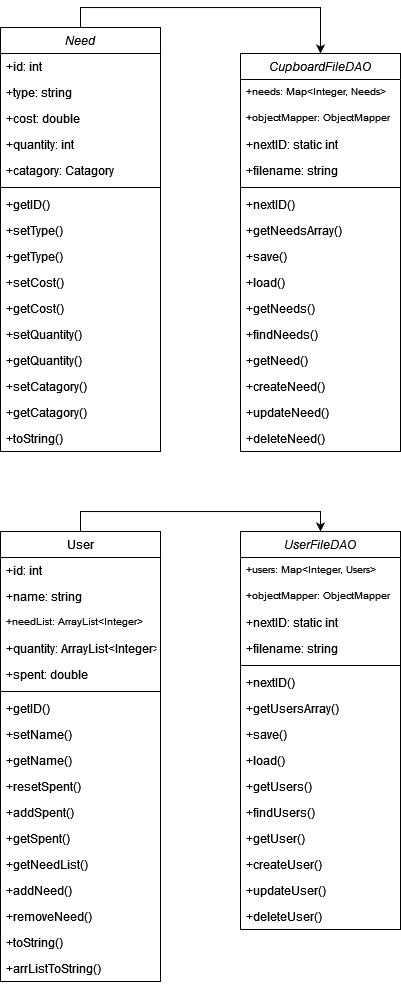

The diagram above was exported from draw.io. Its source (the exported page's mxGraphModel, read from the mxfile embedded in the PNG):
<mxGraphModel dx="840" dy="1593" grid="1" gridSize="10" guides="1" tooltips="1" connect="1" arrows="1" fold="1" page="1" pageScale="1" pageWidth="827" pageHeight="1169" math="0" shadow="0">
  <root>
    <mxCell id="WIyWlLk6GJQsqaUBKTNV-0" />
    <mxCell id="WIyWlLk6GJQsqaUBKTNV-1" parent="WIyWlLk6GJQsqaUBKTNV-0" />
    <mxCell id="ss3yNRQSHDaXn_apBEOs-151" style="edgeStyle=orthogonalEdgeStyle;rounded=0;orthogonalLoop=1;jettySize=auto;html=1;exitX=0.5;exitY=0;exitDx=0;exitDy=0;entryX=0.5;entryY=0;entryDx=0;entryDy=0;" edge="1" parent="WIyWlLk6GJQsqaUBKTNV-1" source="ss3yNRQSHDaXn_apBEOs-0" target="ss3yNRQSHDaXn_apBEOs-117">
      <mxGeometry relative="1" as="geometry" />
    </mxCell>
    <mxCell id="ss3yNRQSHDaXn_apBEOs-0" value="User" style="swimlane;fontStyle=0;align=center;verticalAlign=top;childLayout=stackLayout;horizontal=1;startSize=26;horizontalStack=0;resizeParent=1;resizeLast=0;collapsible=1;marginBottom=0;rounded=0;shadow=0;strokeWidth=1;" vertex="1" parent="WIyWlLk6GJQsqaUBKTNV-1">
      <mxGeometry x="280" y="280" width="160" height="450" as="geometry">
        <mxRectangle x="130" y="380" width="160" height="26" as="alternateBounds" />
      </mxGeometry>
    </mxCell>
    <mxCell id="ss3yNRQSHDaXn_apBEOs-1" value="+id: int" style="text;align=left;verticalAlign=top;spacingLeft=4;spacingRight=4;overflow=hidden;rotatable=0;points=[[0,0.5],[1,0.5]];portConstraint=eastwest;" vertex="1" parent="ss3yNRQSHDaXn_apBEOs-0">
      <mxGeometry y="26" width="160" height="26" as="geometry" />
    </mxCell>
    <mxCell id="ss3yNRQSHDaXn_apBEOs-74" value="+name: string" style="text;align=left;verticalAlign=top;spacingLeft=4;spacingRight=4;overflow=hidden;rotatable=0;points=[[0,0.5],[1,0.5]];portConstraint=eastwest;rounded=0;shadow=0;html=0;" vertex="1" parent="ss3yNRQSHDaXn_apBEOs-0">
      <mxGeometry y="52" width="160" height="26" as="geometry" />
    </mxCell>
    <mxCell id="ss3yNRQSHDaXn_apBEOs-76" value="+needList: ArrayList&lt;Integer&gt;" style="text;align=left;verticalAlign=top;spacingLeft=4;spacingRight=4;overflow=hidden;rotatable=0;points=[[0,0.5],[1,0.5]];portConstraint=eastwest;rounded=0;shadow=0;html=0;fontSize=10;" vertex="1" parent="ss3yNRQSHDaXn_apBEOs-0">
      <mxGeometry y="78" width="160" height="26" as="geometry" />
    </mxCell>
    <mxCell id="ss3yNRQSHDaXn_apBEOs-75" value="+quantity: ArrayList&lt;Integer&gt;" style="text;align=left;verticalAlign=top;spacingLeft=4;spacingRight=4;overflow=hidden;rotatable=0;points=[[0,0.5],[1,0.5]];portConstraint=eastwest;rounded=0;shadow=0;html=0;" vertex="1" parent="ss3yNRQSHDaXn_apBEOs-0">
      <mxGeometry y="104" width="160" height="26" as="geometry" />
    </mxCell>
    <mxCell id="ss3yNRQSHDaXn_apBEOs-2" value="+spent: double" style="text;align=left;verticalAlign=top;spacingLeft=4;spacingRight=4;overflow=hidden;rotatable=0;points=[[0,0.5],[1,0.5]];portConstraint=eastwest;rounded=0;shadow=0;html=0;" vertex="1" parent="ss3yNRQSHDaXn_apBEOs-0">
      <mxGeometry y="130" width="160" height="26" as="geometry" />
    </mxCell>
    <mxCell id="ss3yNRQSHDaXn_apBEOs-3" value="" style="line;html=1;strokeWidth=1;align=left;verticalAlign=middle;spacingTop=-1;spacingLeft=3;spacingRight=3;rotatable=0;labelPosition=right;points=[];portConstraint=eastwest;" vertex="1" parent="ss3yNRQSHDaXn_apBEOs-0">
      <mxGeometry y="156" width="160" height="8" as="geometry" />
    </mxCell>
    <mxCell id="ss3yNRQSHDaXn_apBEOs-4" value="+getID()" style="text;align=left;verticalAlign=top;spacingLeft=4;spacingRight=4;overflow=hidden;rotatable=0;points=[[0,0.5],[1,0.5]];portConstraint=eastwest;fontStyle=0" vertex="1" parent="ss3yNRQSHDaXn_apBEOs-0">
      <mxGeometry y="164" width="160" height="26" as="geometry" />
    </mxCell>
    <mxCell id="ss3yNRQSHDaXn_apBEOs-5" value="+setName()" style="text;align=left;verticalAlign=top;spacingLeft=4;spacingRight=4;overflow=hidden;rotatable=0;points=[[0,0.5],[1,0.5]];portConstraint=eastwest;" vertex="1" parent="ss3yNRQSHDaXn_apBEOs-0">
      <mxGeometry y="190" width="160" height="26" as="geometry" />
    </mxCell>
    <mxCell id="ss3yNRQSHDaXn_apBEOs-79" value="+getName()" style="text;align=left;verticalAlign=top;spacingLeft=4;spacingRight=4;overflow=hidden;rotatable=0;points=[[0,0.5],[1,0.5]];portConstraint=eastwest;fontStyle=0" vertex="1" parent="ss3yNRQSHDaXn_apBEOs-0">
      <mxGeometry y="216" width="160" height="26" as="geometry" />
    </mxCell>
    <mxCell id="ss3yNRQSHDaXn_apBEOs-83" value="+resetSpent()" style="text;align=left;verticalAlign=top;spacingLeft=4;spacingRight=4;overflow=hidden;rotatable=0;points=[[0,0.5],[1,0.5]];portConstraint=eastwest;fontStyle=0" vertex="1" parent="ss3yNRQSHDaXn_apBEOs-0">
      <mxGeometry y="242" width="160" height="26" as="geometry" />
    </mxCell>
    <mxCell id="ss3yNRQSHDaXn_apBEOs-85" value="+addSpent()" style="text;align=left;verticalAlign=top;spacingLeft=4;spacingRight=4;overflow=hidden;rotatable=0;points=[[0,0.5],[1,0.5]];portConstraint=eastwest;fontStyle=0" vertex="1" parent="ss3yNRQSHDaXn_apBEOs-0">
      <mxGeometry y="268" width="160" height="26" as="geometry" />
    </mxCell>
    <mxCell id="ss3yNRQSHDaXn_apBEOs-86" value="+getSpent()" style="text;align=left;verticalAlign=top;spacingLeft=4;spacingRight=4;overflow=hidden;rotatable=0;points=[[0,0.5],[1,0.5]];portConstraint=eastwest;fontStyle=0" vertex="1" parent="ss3yNRQSHDaXn_apBEOs-0">
      <mxGeometry y="294" width="160" height="26" as="geometry" />
    </mxCell>
    <mxCell id="ss3yNRQSHDaXn_apBEOs-84" value="+getNeedList()" style="text;align=left;verticalAlign=top;spacingLeft=4;spacingRight=4;overflow=hidden;rotatable=0;points=[[0,0.5],[1,0.5]];portConstraint=eastwest;fontStyle=0" vertex="1" parent="ss3yNRQSHDaXn_apBEOs-0">
      <mxGeometry y="320" width="160" height="26" as="geometry" />
    </mxCell>
    <mxCell id="ss3yNRQSHDaXn_apBEOs-82" value="+addNeed()" style="text;align=left;verticalAlign=top;spacingLeft=4;spacingRight=4;overflow=hidden;rotatable=0;points=[[0,0.5],[1,0.5]];portConstraint=eastwest;fontStyle=0" vertex="1" parent="ss3yNRQSHDaXn_apBEOs-0">
      <mxGeometry y="346" width="160" height="26" as="geometry" />
    </mxCell>
    <mxCell id="ss3yNRQSHDaXn_apBEOs-81" value="+removeNeed()" style="text;align=left;verticalAlign=top;spacingLeft=4;spacingRight=4;overflow=hidden;rotatable=0;points=[[0,0.5],[1,0.5]];portConstraint=eastwest;fontStyle=0" vertex="1" parent="ss3yNRQSHDaXn_apBEOs-0">
      <mxGeometry y="372" width="160" height="26" as="geometry" />
    </mxCell>
    <mxCell id="ss3yNRQSHDaXn_apBEOs-78" value="+toString()" style="text;align=left;verticalAlign=top;spacingLeft=4;spacingRight=4;overflow=hidden;rotatable=0;points=[[0,0.5],[1,0.5]];portConstraint=eastwest;fontStyle=0" vertex="1" parent="ss3yNRQSHDaXn_apBEOs-0">
      <mxGeometry y="398" width="160" height="26" as="geometry" />
    </mxCell>
    <mxCell id="ss3yNRQSHDaXn_apBEOs-77" value="+arrListToString()" style="text;align=left;verticalAlign=top;spacingLeft=4;spacingRight=4;overflow=hidden;rotatable=0;points=[[0,0.5],[1,0.5]];portConstraint=eastwest;fontStyle=0" vertex="1" parent="ss3yNRQSHDaXn_apBEOs-0">
      <mxGeometry y="424" width="160" height="26" as="geometry" />
    </mxCell>
    <mxCell id="ss3yNRQSHDaXn_apBEOs-150" style="edgeStyle=orthogonalEdgeStyle;rounded=0;orthogonalLoop=1;jettySize=auto;html=1;exitX=0.5;exitY=0;exitDx=0;exitDy=0;entryX=0.5;entryY=0;entryDx=0;entryDy=0;" edge="1" parent="WIyWlLk6GJQsqaUBKTNV-1" source="ss3yNRQSHDaXn_apBEOs-6" target="ss3yNRQSHDaXn_apBEOs-92">
      <mxGeometry relative="1" as="geometry" />
    </mxCell>
    <mxCell id="ss3yNRQSHDaXn_apBEOs-6" value="Need" style="swimlane;fontStyle=2;align=center;verticalAlign=top;childLayout=stackLayout;horizontal=1;startSize=26;horizontalStack=0;resizeParent=1;resizeLast=0;collapsible=1;marginBottom=0;rounded=0;shadow=0;strokeWidth=1;" vertex="1" parent="WIyWlLk6GJQsqaUBKTNV-1">
      <mxGeometry x="280" y="-224" width="160" height="424" as="geometry">
        <mxRectangle x="230" y="140" width="160" height="26" as="alternateBounds" />
      </mxGeometry>
    </mxCell>
    <mxCell id="ss3yNRQSHDaXn_apBEOs-7" value="+id: int" style="text;align=left;verticalAlign=top;spacingLeft=4;spacingRight=4;overflow=hidden;rotatable=0;points=[[0,0.5],[1,0.5]];portConstraint=eastwest;" vertex="1" parent="ss3yNRQSHDaXn_apBEOs-6">
      <mxGeometry y="26" width="160" height="26" as="geometry" />
    </mxCell>
    <mxCell id="ss3yNRQSHDaXn_apBEOs-8" value="+type: string" style="text;align=left;verticalAlign=top;spacingLeft=4;spacingRight=4;overflow=hidden;rotatable=0;points=[[0,0.5],[1,0.5]];portConstraint=eastwest;rounded=0;shadow=0;html=0;" vertex="1" parent="ss3yNRQSHDaXn_apBEOs-6">
      <mxGeometry y="52" width="160" height="26" as="geometry" />
    </mxCell>
    <mxCell id="ss3yNRQSHDaXn_apBEOs-9" value="+cost: double" style="text;align=left;verticalAlign=top;spacingLeft=4;spacingRight=4;overflow=hidden;rotatable=0;points=[[0,0.5],[1,0.5]];portConstraint=eastwest;rounded=0;shadow=0;html=0;" vertex="1" parent="ss3yNRQSHDaXn_apBEOs-6">
      <mxGeometry y="78" width="160" height="26" as="geometry" />
    </mxCell>
    <mxCell id="ss3yNRQSHDaXn_apBEOs-61" value="+quantity: int" style="text;align=left;verticalAlign=top;spacingLeft=4;spacingRight=4;overflow=hidden;rotatable=0;points=[[0,0.5],[1,0.5]];portConstraint=eastwest;rounded=0;shadow=0;html=0;" vertex="1" parent="ss3yNRQSHDaXn_apBEOs-6">
      <mxGeometry y="104" width="160" height="26" as="geometry" />
    </mxCell>
    <mxCell id="ss3yNRQSHDaXn_apBEOs-62" value="+catagory: Catagory&#10;" style="text;align=left;verticalAlign=top;spacingLeft=4;spacingRight=4;overflow=hidden;rotatable=0;points=[[0,0.5],[1,0.5]];portConstraint=eastwest;rounded=0;shadow=0;html=0;" vertex="1" parent="ss3yNRQSHDaXn_apBEOs-6">
      <mxGeometry y="130" width="160" height="26" as="geometry" />
    </mxCell>
    <mxCell id="ss3yNRQSHDaXn_apBEOs-10" value="" style="line;html=1;strokeWidth=1;align=left;verticalAlign=middle;spacingTop=-1;spacingLeft=3;spacingRight=3;rotatable=0;labelPosition=right;points=[];portConstraint=eastwest;" vertex="1" parent="ss3yNRQSHDaXn_apBEOs-6">
      <mxGeometry y="156" width="160" height="8" as="geometry" />
    </mxCell>
    <mxCell id="ss3yNRQSHDaXn_apBEOs-11" value="+getID()" style="text;align=left;verticalAlign=top;spacingLeft=4;spacingRight=4;overflow=hidden;rotatable=0;points=[[0,0.5],[1,0.5]];portConstraint=eastwest;" vertex="1" parent="ss3yNRQSHDaXn_apBEOs-6">
      <mxGeometry y="164" width="160" height="26" as="geometry" />
    </mxCell>
    <mxCell id="ss3yNRQSHDaXn_apBEOs-64" value="+setType()" style="text;align=left;verticalAlign=top;spacingLeft=4;spacingRight=4;overflow=hidden;rotatable=0;points=[[0,0.5],[1,0.5]];portConstraint=eastwest;" vertex="1" parent="ss3yNRQSHDaXn_apBEOs-6">
      <mxGeometry y="190" width="160" height="26" as="geometry" />
    </mxCell>
    <mxCell id="ss3yNRQSHDaXn_apBEOs-68" value="+getType()" style="text;align=left;verticalAlign=top;spacingLeft=4;spacingRight=4;overflow=hidden;rotatable=0;points=[[0,0.5],[1,0.5]];portConstraint=eastwest;" vertex="1" parent="ss3yNRQSHDaXn_apBEOs-6">
      <mxGeometry y="216" width="160" height="26" as="geometry" />
    </mxCell>
    <mxCell id="ss3yNRQSHDaXn_apBEOs-71" value="+setCost()" style="text;align=left;verticalAlign=top;spacingLeft=4;spacingRight=4;overflow=hidden;rotatable=0;points=[[0,0.5],[1,0.5]];portConstraint=eastwest;" vertex="1" parent="ss3yNRQSHDaXn_apBEOs-6">
      <mxGeometry y="242" width="160" height="26" as="geometry" />
    </mxCell>
    <mxCell id="ss3yNRQSHDaXn_apBEOs-70" value="+getCost()" style="text;align=left;verticalAlign=top;spacingLeft=4;spacingRight=4;overflow=hidden;rotatable=0;points=[[0,0.5],[1,0.5]];portConstraint=eastwest;" vertex="1" parent="ss3yNRQSHDaXn_apBEOs-6">
      <mxGeometry y="268" width="160" height="26" as="geometry" />
    </mxCell>
    <mxCell id="ss3yNRQSHDaXn_apBEOs-69" value="+setQuantity()" style="text;align=left;verticalAlign=top;spacingLeft=4;spacingRight=4;overflow=hidden;rotatable=0;points=[[0,0.5],[1,0.5]];portConstraint=eastwest;" vertex="1" parent="ss3yNRQSHDaXn_apBEOs-6">
      <mxGeometry y="294" width="160" height="26" as="geometry" />
    </mxCell>
    <mxCell id="ss3yNRQSHDaXn_apBEOs-67" value="+getQuantity()" style="text;align=left;verticalAlign=top;spacingLeft=4;spacingRight=4;overflow=hidden;rotatable=0;points=[[0,0.5],[1,0.5]];portConstraint=eastwest;" vertex="1" parent="ss3yNRQSHDaXn_apBEOs-6">
      <mxGeometry y="320" width="160" height="26" as="geometry" />
    </mxCell>
    <mxCell id="ss3yNRQSHDaXn_apBEOs-66" value="+setCatagory()" style="text;align=left;verticalAlign=top;spacingLeft=4;spacingRight=4;overflow=hidden;rotatable=0;points=[[0,0.5],[1,0.5]];portConstraint=eastwest;" vertex="1" parent="ss3yNRQSHDaXn_apBEOs-6">
      <mxGeometry y="346" width="160" height="26" as="geometry" />
    </mxCell>
    <mxCell id="ss3yNRQSHDaXn_apBEOs-65" value="+getCatagory()" style="text;align=left;verticalAlign=top;spacingLeft=4;spacingRight=4;overflow=hidden;rotatable=0;points=[[0,0.5],[1,0.5]];portConstraint=eastwest;" vertex="1" parent="ss3yNRQSHDaXn_apBEOs-6">
      <mxGeometry y="372" width="160" height="26" as="geometry" />
    </mxCell>
    <mxCell id="ss3yNRQSHDaXn_apBEOs-63" value="+toString()" style="text;align=left;verticalAlign=top;spacingLeft=4;spacingRight=4;overflow=hidden;rotatable=0;points=[[0,0.5],[1,0.5]];portConstraint=eastwest;" vertex="1" parent="ss3yNRQSHDaXn_apBEOs-6">
      <mxGeometry y="398" width="160" height="26" as="geometry" />
    </mxCell>
    <mxCell id="ss3yNRQSHDaXn_apBEOs-92" value="CupboardFileDAO" style="swimlane;fontStyle=2;align=center;verticalAlign=top;childLayout=stackLayout;horizontal=1;startSize=26;horizontalStack=0;resizeParent=1;resizeLast=0;collapsible=1;marginBottom=0;rounded=0;shadow=0;strokeWidth=1;" vertex="1" parent="WIyWlLk6GJQsqaUBKTNV-1">
      <mxGeometry x="520" y="-198" width="160" height="398" as="geometry">
        <mxRectangle x="230" y="140" width="160" height="26" as="alternateBounds" />
      </mxGeometry>
    </mxCell>
    <mxCell id="ss3yNRQSHDaXn_apBEOs-94" value="+needs: Map&lt;Integer, Needs&gt;" style="text;align=left;verticalAlign=top;spacingLeft=4;spacingRight=4;overflow=hidden;rotatable=0;points=[[0,0.5],[1,0.5]];portConstraint=eastwest;fontSize=10;" vertex="1" parent="ss3yNRQSHDaXn_apBEOs-92">
      <mxGeometry y="26" width="160" height="26" as="geometry" />
    </mxCell>
    <mxCell id="ss3yNRQSHDaXn_apBEOs-102" value="+objectMapper: ObjectMapper" style="text;align=left;verticalAlign=top;spacingLeft=4;spacingRight=4;overflow=hidden;rotatable=0;points=[[0,0.5],[1,0.5]];portConstraint=eastwest;fontSize=10;" vertex="1" parent="ss3yNRQSHDaXn_apBEOs-92">
      <mxGeometry y="52" width="160" height="26" as="geometry" />
    </mxCell>
    <mxCell id="ss3yNRQSHDaXn_apBEOs-104" value="+nextID: static int" style="text;align=left;verticalAlign=top;spacingLeft=4;spacingRight=4;overflow=hidden;rotatable=0;points=[[0,0.5],[1,0.5]];portConstraint=eastwest;" vertex="1" parent="ss3yNRQSHDaXn_apBEOs-92">
      <mxGeometry y="78" width="160" height="26" as="geometry" />
    </mxCell>
    <mxCell id="ss3yNRQSHDaXn_apBEOs-103" value="+filename: string" style="text;align=left;verticalAlign=top;spacingLeft=4;spacingRight=4;overflow=hidden;rotatable=0;points=[[0,0.5],[1,0.5]];portConstraint=eastwest;" vertex="1" parent="ss3yNRQSHDaXn_apBEOs-92">
      <mxGeometry y="104" width="160" height="26" as="geometry" />
    </mxCell>
    <mxCell id="ss3yNRQSHDaXn_apBEOs-93" value="" style="line;html=1;strokeWidth=1;align=left;verticalAlign=middle;spacingTop=-1;spacingLeft=3;spacingRight=3;rotatable=0;labelPosition=right;points=[];portConstraint=eastwest;" vertex="1" parent="ss3yNRQSHDaXn_apBEOs-92">
      <mxGeometry y="130" width="160" height="8" as="geometry" />
    </mxCell>
    <mxCell id="ss3yNRQSHDaXn_apBEOs-105" value="+nextID()" style="text;align=left;verticalAlign=top;spacingLeft=4;spacingRight=4;overflow=hidden;rotatable=0;points=[[0,0.5],[1,0.5]];portConstraint=eastwest;" vertex="1" parent="ss3yNRQSHDaXn_apBEOs-92">
      <mxGeometry y="138" width="160" height="26" as="geometry" />
    </mxCell>
    <mxCell id="ss3yNRQSHDaXn_apBEOs-108" value="+getNeedsArray()" style="text;align=left;verticalAlign=top;spacingLeft=4;spacingRight=4;overflow=hidden;rotatable=0;points=[[0,0.5],[1,0.5]];portConstraint=eastwest;" vertex="1" parent="ss3yNRQSHDaXn_apBEOs-92">
      <mxGeometry y="164" width="160" height="26" as="geometry" />
    </mxCell>
    <mxCell id="ss3yNRQSHDaXn_apBEOs-107" value="+save()" style="text;align=left;verticalAlign=top;spacingLeft=4;spacingRight=4;overflow=hidden;rotatable=0;points=[[0,0.5],[1,0.5]];portConstraint=eastwest;" vertex="1" parent="ss3yNRQSHDaXn_apBEOs-92">
      <mxGeometry y="190" width="160" height="26" as="geometry" />
    </mxCell>
    <mxCell id="ss3yNRQSHDaXn_apBEOs-106" value="+load()" style="text;align=left;verticalAlign=top;spacingLeft=4;spacingRight=4;overflow=hidden;rotatable=0;points=[[0,0.5],[1,0.5]];portConstraint=eastwest;" vertex="1" parent="ss3yNRQSHDaXn_apBEOs-92">
      <mxGeometry y="216" width="160" height="26" as="geometry" />
    </mxCell>
    <mxCell id="ss3yNRQSHDaXn_apBEOs-100" value="+getNeeds()" style="text;align=left;verticalAlign=top;spacingLeft=4;spacingRight=4;overflow=hidden;rotatable=0;points=[[0,0.5],[1,0.5]];portConstraint=eastwest;" vertex="1" parent="ss3yNRQSHDaXn_apBEOs-92">
      <mxGeometry y="242" width="160" height="26" as="geometry" />
    </mxCell>
    <mxCell id="ss3yNRQSHDaXn_apBEOs-95" value="+findNeeds()" style="text;align=left;verticalAlign=top;spacingLeft=4;spacingRight=4;overflow=hidden;rotatable=0;points=[[0,0.5],[1,0.5]];portConstraint=eastwest;" vertex="1" parent="ss3yNRQSHDaXn_apBEOs-92">
      <mxGeometry y="268" width="160" height="26" as="geometry" />
    </mxCell>
    <mxCell id="ss3yNRQSHDaXn_apBEOs-96" value="+getNeed()" style="text;align=left;verticalAlign=top;spacingLeft=4;spacingRight=4;overflow=hidden;rotatable=0;points=[[0,0.5],[1,0.5]];portConstraint=eastwest;" vertex="1" parent="ss3yNRQSHDaXn_apBEOs-92">
      <mxGeometry y="294" width="160" height="26" as="geometry" />
    </mxCell>
    <mxCell id="ss3yNRQSHDaXn_apBEOs-97" value="+createNeed()" style="text;align=left;verticalAlign=top;spacingLeft=4;spacingRight=4;overflow=hidden;rotatable=0;points=[[0,0.5],[1,0.5]];portConstraint=eastwest;" vertex="1" parent="ss3yNRQSHDaXn_apBEOs-92">
      <mxGeometry y="320" width="160" height="26" as="geometry" />
    </mxCell>
    <mxCell id="ss3yNRQSHDaXn_apBEOs-98" value="+updateNeed()" style="text;align=left;verticalAlign=top;spacingLeft=4;spacingRight=4;overflow=hidden;rotatable=0;points=[[0,0.5],[1,0.5]];portConstraint=eastwest;" vertex="1" parent="ss3yNRQSHDaXn_apBEOs-92">
      <mxGeometry y="346" width="160" height="26" as="geometry" />
    </mxCell>
    <mxCell id="ss3yNRQSHDaXn_apBEOs-99" value="+deleteNeed()" style="text;align=left;verticalAlign=top;spacingLeft=4;spacingRight=4;overflow=hidden;rotatable=0;points=[[0,0.5],[1,0.5]];portConstraint=eastwest;" vertex="1" parent="ss3yNRQSHDaXn_apBEOs-92">
      <mxGeometry y="372" width="160" height="26" as="geometry" />
    </mxCell>
    <mxCell id="ss3yNRQSHDaXn_apBEOs-117" value="UserFileDAO" style="swimlane;fontStyle=2;align=center;verticalAlign=top;childLayout=stackLayout;horizontal=1;startSize=26;horizontalStack=0;resizeParent=1;resizeLast=0;collapsible=1;marginBottom=0;rounded=0;shadow=0;strokeWidth=1;" vertex="1" parent="WIyWlLk6GJQsqaUBKTNV-1">
      <mxGeometry x="520" y="280" width="160" height="398" as="geometry">
        <mxRectangle x="230" y="140" width="160" height="26" as="alternateBounds" />
      </mxGeometry>
    </mxCell>
    <mxCell id="ss3yNRQSHDaXn_apBEOs-118" value="+users: Map&lt;Integer, Users&gt;" style="text;align=left;verticalAlign=top;spacingLeft=4;spacingRight=4;overflow=hidden;rotatable=0;points=[[0,0.5],[1,0.5]];portConstraint=eastwest;fontSize=10;" vertex="1" parent="ss3yNRQSHDaXn_apBEOs-117">
      <mxGeometry y="26" width="160" height="26" as="geometry" />
    </mxCell>
    <mxCell id="ss3yNRQSHDaXn_apBEOs-119" value="+objectMapper: ObjectMapper" style="text;align=left;verticalAlign=top;spacingLeft=4;spacingRight=4;overflow=hidden;rotatable=0;points=[[0,0.5],[1,0.5]];portConstraint=eastwest;fontSize=10;" vertex="1" parent="ss3yNRQSHDaXn_apBEOs-117">
      <mxGeometry y="52" width="160" height="26" as="geometry" />
    </mxCell>
    <mxCell id="ss3yNRQSHDaXn_apBEOs-120" value="+nextID: static int" style="text;align=left;verticalAlign=top;spacingLeft=4;spacingRight=4;overflow=hidden;rotatable=0;points=[[0,0.5],[1,0.5]];portConstraint=eastwest;" vertex="1" parent="ss3yNRQSHDaXn_apBEOs-117">
      <mxGeometry y="78" width="160" height="26" as="geometry" />
    </mxCell>
    <mxCell id="ss3yNRQSHDaXn_apBEOs-121" value="+filename: string" style="text;align=left;verticalAlign=top;spacingLeft=4;spacingRight=4;overflow=hidden;rotatable=0;points=[[0,0.5],[1,0.5]];portConstraint=eastwest;" vertex="1" parent="ss3yNRQSHDaXn_apBEOs-117">
      <mxGeometry y="104" width="160" height="26" as="geometry" />
    </mxCell>
    <mxCell id="ss3yNRQSHDaXn_apBEOs-122" value="" style="line;html=1;strokeWidth=1;align=left;verticalAlign=middle;spacingTop=-1;spacingLeft=3;spacingRight=3;rotatable=0;labelPosition=right;points=[];portConstraint=eastwest;" vertex="1" parent="ss3yNRQSHDaXn_apBEOs-117">
      <mxGeometry y="130" width="160" height="8" as="geometry" />
    </mxCell>
    <mxCell id="ss3yNRQSHDaXn_apBEOs-123" value="+nextID()" style="text;align=left;verticalAlign=top;spacingLeft=4;spacingRight=4;overflow=hidden;rotatable=0;points=[[0,0.5],[1,0.5]];portConstraint=eastwest;" vertex="1" parent="ss3yNRQSHDaXn_apBEOs-117">
      <mxGeometry y="138" width="160" height="26" as="geometry" />
    </mxCell>
    <mxCell id="ss3yNRQSHDaXn_apBEOs-124" value="+getUsersArray()" style="text;align=left;verticalAlign=top;spacingLeft=4;spacingRight=4;overflow=hidden;rotatable=0;points=[[0,0.5],[1,0.5]];portConstraint=eastwest;" vertex="1" parent="ss3yNRQSHDaXn_apBEOs-117">
      <mxGeometry y="164" width="160" height="26" as="geometry" />
    </mxCell>
    <mxCell id="ss3yNRQSHDaXn_apBEOs-125" value="+save()" style="text;align=left;verticalAlign=top;spacingLeft=4;spacingRight=4;overflow=hidden;rotatable=0;points=[[0,0.5],[1,0.5]];portConstraint=eastwest;" vertex="1" parent="ss3yNRQSHDaXn_apBEOs-117">
      <mxGeometry y="190" width="160" height="26" as="geometry" />
    </mxCell>
    <mxCell id="ss3yNRQSHDaXn_apBEOs-126" value="+load()" style="text;align=left;verticalAlign=top;spacingLeft=4;spacingRight=4;overflow=hidden;rotatable=0;points=[[0,0.5],[1,0.5]];portConstraint=eastwest;" vertex="1" parent="ss3yNRQSHDaXn_apBEOs-117">
      <mxGeometry y="216" width="160" height="26" as="geometry" />
    </mxCell>
    <mxCell id="ss3yNRQSHDaXn_apBEOs-127" value="+getUsers()" style="text;align=left;verticalAlign=top;spacingLeft=4;spacingRight=4;overflow=hidden;rotatable=0;points=[[0,0.5],[1,0.5]];portConstraint=eastwest;" vertex="1" parent="ss3yNRQSHDaXn_apBEOs-117">
      <mxGeometry y="242" width="160" height="26" as="geometry" />
    </mxCell>
    <mxCell id="ss3yNRQSHDaXn_apBEOs-128" value="+findUsers()" style="text;align=left;verticalAlign=top;spacingLeft=4;spacingRight=4;overflow=hidden;rotatable=0;points=[[0,0.5],[1,0.5]];portConstraint=eastwest;" vertex="1" parent="ss3yNRQSHDaXn_apBEOs-117">
      <mxGeometry y="268" width="160" height="26" as="geometry" />
    </mxCell>
    <mxCell id="ss3yNRQSHDaXn_apBEOs-129" value="+getUser()" style="text;align=left;verticalAlign=top;spacingLeft=4;spacingRight=4;overflow=hidden;rotatable=0;points=[[0,0.5],[1,0.5]];portConstraint=eastwest;" vertex="1" parent="ss3yNRQSHDaXn_apBEOs-117">
      <mxGeometry y="294" width="160" height="26" as="geometry" />
    </mxCell>
    <mxCell id="ss3yNRQSHDaXn_apBEOs-130" value="+createUser()" style="text;align=left;verticalAlign=top;spacingLeft=4;spacingRight=4;overflow=hidden;rotatable=0;points=[[0,0.5],[1,0.5]];portConstraint=eastwest;" vertex="1" parent="ss3yNRQSHDaXn_apBEOs-117">
      <mxGeometry y="320" width="160" height="26" as="geometry" />
    </mxCell>
    <mxCell id="ss3yNRQSHDaXn_apBEOs-131" value="+updateUser()" style="text;align=left;verticalAlign=top;spacingLeft=4;spacingRight=4;overflow=hidden;rotatable=0;points=[[0,0.5],[1,0.5]];portConstraint=eastwest;" vertex="1" parent="ss3yNRQSHDaXn_apBEOs-117">
      <mxGeometry y="346" width="160" height="26" as="geometry" />
    </mxCell>
    <mxCell id="ss3yNRQSHDaXn_apBEOs-132" value="+deleteUser()" style="text;align=left;verticalAlign=top;spacingLeft=4;spacingRight=4;overflow=hidden;rotatable=0;points=[[0,0.5],[1,0.5]];portConstraint=eastwest;" vertex="1" parent="ss3yNRQSHDaXn_apBEOs-117">
      <mxGeometry y="372" width="160" height="26" as="geometry" />
    </mxCell>
  </root>
</mxGraphModel>